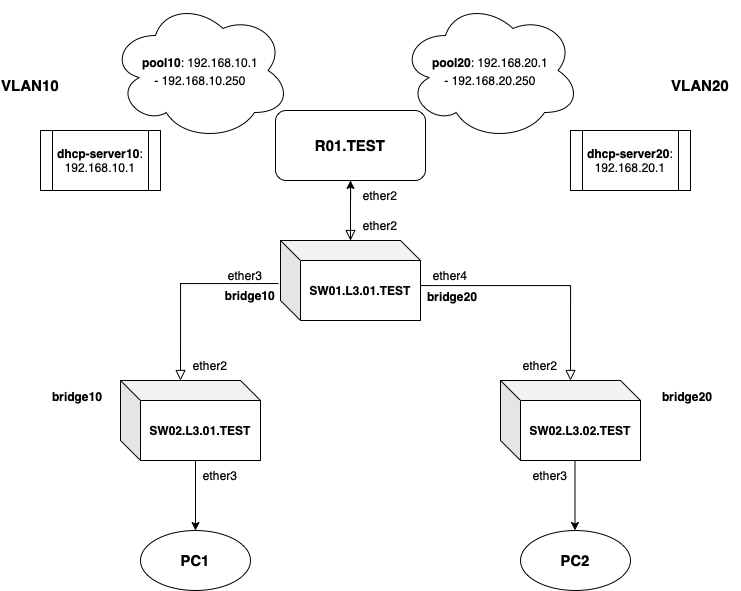

The diagram above was exported from draw.io. Its source (the exported page's mxGraphModel, read from the mxfile embedded in the PNG):
<mxGraphModel dx="1107" dy="1926" grid="1" gridSize="10" guides="1" tooltips="1" connect="1" arrows="1" fold="1" page="1" pageScale="1" pageWidth="827" pageHeight="1169" math="0" shadow="0">
  <root>
    <mxCell id="WIyWlLk6GJQsqaUBKTNV-0" />
    <mxCell id="WIyWlLk6GJQsqaUBKTNV-1" parent="WIyWlLk6GJQsqaUBKTNV-0" />
    <mxCell id="WIyWlLk6GJQsqaUBKTNV-2" value="" style="rounded=0;html=1;jettySize=auto;orthogonalLoop=1;fontSize=11;endArrow=block;endFill=0;endSize=8;strokeWidth=1;shadow=0;labelBackgroundColor=none;edgeStyle=orthogonalEdgeStyle;startArrow=none;" parent="WIyWlLk6GJQsqaUBKTNV-1" edge="1">
      <mxGeometry relative="1" as="geometry">
        <mxPoint x="390" y="180" as="sourcePoint" />
        <mxPoint x="390" y="190" as="targetPoint" />
      </mxGeometry>
    </mxCell>
    <mxCell id="WIyWlLk6GJQsqaUBKTNV-3" value="&lt;b&gt;&lt;font style=&quot;font-size: 15px;&quot;&gt;R01.TEST&lt;/font&gt;&lt;/b&gt;" style="rounded=1;whiteSpace=wrap;html=1;fontSize=12;glass=0;strokeWidth=1;shadow=0;" parent="WIyWlLk6GJQsqaUBKTNV-1" vertex="1">
      <mxGeometry x="315" y="60" width="150" height="70" as="geometry" />
    </mxCell>
    <mxCell id="WIyWlLk6GJQsqaUBKTNV-4" value="" style="rounded=0;html=1;jettySize=auto;orthogonalLoop=1;fontSize=11;endArrow=block;endFill=0;endSize=8;strokeWidth=1;shadow=0;labelBackgroundColor=none;edgeStyle=orthogonalEdgeStyle;exitX=-0.014;exitY=0.538;exitDx=0;exitDy=0;exitPerimeter=0;" parent="WIyWlLk6GJQsqaUBKTNV-1" source="i0VOvoDnCuBjss3TOAv_-5" edge="1">
      <mxGeometry y="20" relative="1" as="geometry">
        <mxPoint as="offset" />
        <mxPoint x="310" y="235" as="sourcePoint" />
        <mxPoint x="220" y="330" as="targetPoint" />
        <Array as="points">
          <mxPoint x="220" y="233" />
        </Array>
      </mxGeometry>
    </mxCell>
    <mxCell id="WIyWlLk6GJQsqaUBKTNV-5" value="" style="edgeStyle=orthogonalEdgeStyle;rounded=0;html=1;jettySize=auto;orthogonalLoop=1;fontSize=11;endArrow=block;endFill=0;endSize=8;strokeWidth=1;shadow=0;labelBackgroundColor=none;exitX=0;exitY=0;exitDx=140;exitDy=50;exitPerimeter=0;" parent="WIyWlLk6GJQsqaUBKTNV-1" source="i0VOvoDnCuBjss3TOAv_-5" edge="1">
      <mxGeometry y="10" relative="1" as="geometry">
        <mxPoint as="offset" />
        <mxPoint x="470" y="235" as="sourcePoint" />
        <mxPoint x="610" y="330" as="targetPoint" />
        <Array as="points">
          <mxPoint x="460" y="235" />
          <mxPoint x="610" y="235" />
        </Array>
      </mxGeometry>
    </mxCell>
    <mxCell id="i0VOvoDnCuBjss3TOAv_-1" value="&lt;b&gt;SW02.L3.01.TEST&lt;/b&gt;" style="shape=cube;whiteSpace=wrap;html=1;boundedLbl=1;backgroundOutline=1;darkOpacity=0.05;darkOpacity2=0.1;" vertex="1" parent="WIyWlLk6GJQsqaUBKTNV-1">
      <mxGeometry x="160" y="330" width="140" height="80" as="geometry" />
    </mxCell>
    <mxCell id="i0VOvoDnCuBjss3TOAv_-3" value="&lt;b&gt;SW02.L3.02.TEST&lt;/b&gt;" style="shape=cube;whiteSpace=wrap;html=1;boundedLbl=1;backgroundOutline=1;darkOpacity=0.05;darkOpacity2=0.1;" vertex="1" parent="WIyWlLk6GJQsqaUBKTNV-1">
      <mxGeometry x="540" y="330" width="140" height="80" as="geometry" />
    </mxCell>
    <mxCell id="i0VOvoDnCuBjss3TOAv_-17" value="" style="edgeStyle=orthogonalEdgeStyle;rounded=0;orthogonalLoop=1;jettySize=auto;html=1;fontSize=12;" edge="1" parent="WIyWlLk6GJQsqaUBKTNV-1" source="i0VOvoDnCuBjss3TOAv_-5" target="WIyWlLk6GJQsqaUBKTNV-3">
      <mxGeometry relative="1" as="geometry" />
    </mxCell>
    <mxCell id="i0VOvoDnCuBjss3TOAv_-5" value="&lt;b&gt;SW01.L3.01.TEST&lt;/b&gt;" style="shape=cube;whiteSpace=wrap;html=1;boundedLbl=1;backgroundOutline=1;darkOpacity=0.05;darkOpacity2=0.1;" vertex="1" parent="WIyWlLk6GJQsqaUBKTNV-1">
      <mxGeometry x="320" y="190" width="140" height="80" as="geometry" />
    </mxCell>
    <mxCell id="i0VOvoDnCuBjss3TOAv_-11" value="&lt;font style=&quot;font-size: 12px;&quot;&gt;&lt;b&gt;pool10&lt;/b&gt;: 192.168.10.1 &lt;br&gt;- 192.168.10.250&lt;/font&gt;" style="ellipse;shape=cloud;whiteSpace=wrap;html=1;fontSize=15;" vertex="1" parent="WIyWlLk6GJQsqaUBKTNV-1">
      <mxGeometry x="150" y="-50" width="180" height="140" as="geometry" />
    </mxCell>
    <mxCell id="i0VOvoDnCuBjss3TOAv_-12" value="&lt;font style=&quot;font-size: 12px;&quot;&gt;&lt;b&gt;pool20&lt;/b&gt;: 192.168.20.1 &lt;br&gt;- 192.168.20.250&lt;/font&gt;" style="ellipse;shape=cloud;whiteSpace=wrap;html=1;fontSize=15;" vertex="1" parent="WIyWlLk6GJQsqaUBKTNV-1">
      <mxGeometry x="440" y="-50" width="180" height="140" as="geometry" />
    </mxCell>
    <mxCell id="i0VOvoDnCuBjss3TOAv_-13" value="&lt;b&gt;dhcp-server10&lt;/b&gt;:&lt;br&gt;192.168.10.1" style="shape=process;whiteSpace=wrap;html=1;backgroundOutline=1;fontSize=12;" vertex="1" parent="WIyWlLk6GJQsqaUBKTNV-1">
      <mxGeometry x="80" y="80" width="120" height="60" as="geometry" />
    </mxCell>
    <mxCell id="i0VOvoDnCuBjss3TOAv_-14" value="&lt;b&gt;dhcp-server20&lt;/b&gt;:&lt;br&gt;192.168.20.1" style="shape=process;whiteSpace=wrap;html=1;backgroundOutline=1;fontSize=12;" vertex="1" parent="WIyWlLk6GJQsqaUBKTNV-1">
      <mxGeometry x="610" y="80" width="120" height="60" as="geometry" />
    </mxCell>
    <mxCell id="i0VOvoDnCuBjss3TOAv_-16" value="" style="rounded=0;html=1;jettySize=auto;orthogonalLoop=1;fontSize=11;endArrow=none;endFill=0;endSize=8;strokeWidth=1;shadow=0;labelBackgroundColor=none;edgeStyle=orthogonalEdgeStyle;" edge="1" parent="WIyWlLk6GJQsqaUBKTNV-1" source="WIyWlLk6GJQsqaUBKTNV-3">
      <mxGeometry relative="1" as="geometry">
        <mxPoint x="390" y="130" as="sourcePoint" />
        <mxPoint x="390" y="150" as="targetPoint" />
      </mxGeometry>
    </mxCell>
    <mxCell id="i0VOvoDnCuBjss3TOAv_-18" value="ether2" style="text;html=1;strokeColor=none;fillColor=none;align=center;verticalAlign=middle;whiteSpace=wrap;rounded=0;fontSize=12;" vertex="1" parent="WIyWlLk6GJQsqaUBKTNV-1">
      <mxGeometry x="390" y="130" width="60" height="30" as="geometry" />
    </mxCell>
    <mxCell id="i0VOvoDnCuBjss3TOAv_-19" value="ether2" style="text;html=1;strokeColor=none;fillColor=none;align=center;verticalAlign=middle;whiteSpace=wrap;rounded=0;fontSize=12;" vertex="1" parent="WIyWlLk6GJQsqaUBKTNV-1">
      <mxGeometry x="390" y="160" width="60" height="30" as="geometry" />
    </mxCell>
    <mxCell id="i0VOvoDnCuBjss3TOAv_-20" value="ether3" style="text;html=1;strokeColor=none;fillColor=none;align=center;verticalAlign=middle;whiteSpace=wrap;rounded=0;fontSize=12;" vertex="1" parent="WIyWlLk6GJQsqaUBKTNV-1">
      <mxGeometry x="255" y="210" width="60" height="30" as="geometry" />
    </mxCell>
    <mxCell id="i0VOvoDnCuBjss3TOAv_-21" value="ether2" style="text;html=1;strokeColor=none;fillColor=none;align=center;verticalAlign=middle;whiteSpace=wrap;rounded=0;fontSize=12;" vertex="1" parent="WIyWlLk6GJQsqaUBKTNV-1">
      <mxGeometry x="220" y="300" width="60" height="30" as="geometry" />
    </mxCell>
    <mxCell id="i0VOvoDnCuBjss3TOAv_-22" value="ether4" style="text;html=1;strokeColor=none;fillColor=none;align=center;verticalAlign=middle;whiteSpace=wrap;rounded=0;fontSize=12;" vertex="1" parent="WIyWlLk6GJQsqaUBKTNV-1">
      <mxGeometry x="460" y="210" width="60" height="30" as="geometry" />
    </mxCell>
    <mxCell id="i0VOvoDnCuBjss3TOAv_-23" value="ether2" style="text;html=1;strokeColor=none;fillColor=none;align=center;verticalAlign=middle;whiteSpace=wrap;rounded=0;fontSize=12;" vertex="1" parent="WIyWlLk6GJQsqaUBKTNV-1">
      <mxGeometry x="550" y="300" width="60" height="30" as="geometry" />
    </mxCell>
    <mxCell id="i0VOvoDnCuBjss3TOAv_-24" value="&lt;b&gt;&lt;font style=&quot;font-size: 15px;&quot;&gt;VLAN10&lt;/font&gt;&lt;/b&gt;" style="text;html=1;strokeColor=none;fillColor=none;align=center;verticalAlign=middle;whiteSpace=wrap;rounded=0;fontSize=12;" vertex="1" parent="WIyWlLk6GJQsqaUBKTNV-1">
      <mxGeometry x="40" y="20" width="60" height="30" as="geometry" />
    </mxCell>
    <mxCell id="i0VOvoDnCuBjss3TOAv_-25" value="&lt;b&gt;&lt;font style=&quot;font-size: 15px;&quot;&gt;VLAN20&lt;/font&gt;&lt;/b&gt;" style="text;html=1;strokeColor=none;fillColor=none;align=center;verticalAlign=middle;whiteSpace=wrap;rounded=0;fontSize=12;" vertex="1" parent="WIyWlLk6GJQsqaUBKTNV-1">
      <mxGeometry x="710" y="20" width="60" height="30" as="geometry" />
    </mxCell>
    <mxCell id="i0VOvoDnCuBjss3TOAv_-27" value="&lt;b&gt;PC1&lt;/b&gt;" style="ellipse;whiteSpace=wrap;html=1;fontSize=15;" vertex="1" parent="WIyWlLk6GJQsqaUBKTNV-1">
      <mxGeometry x="180" y="480" width="110" height="60" as="geometry" />
    </mxCell>
    <mxCell id="i0VOvoDnCuBjss3TOAv_-28" value="&lt;b&gt;PC2&lt;/b&gt;" style="ellipse;whiteSpace=wrap;html=1;fontSize=15;" vertex="1" parent="WIyWlLk6GJQsqaUBKTNV-1">
      <mxGeometry x="560" y="480" width="110" height="60" as="geometry" />
    </mxCell>
    <mxCell id="i0VOvoDnCuBjss3TOAv_-29" value="" style="endArrow=classic;html=1;rounded=0;fontSize=15;entryX=0.5;entryY=0;entryDx=0;entryDy=0;" edge="1" parent="WIyWlLk6GJQsqaUBKTNV-1" target="i0VOvoDnCuBjss3TOAv_-27">
      <mxGeometry width="50" height="50" relative="1" as="geometry">
        <mxPoint x="235" y="410" as="sourcePoint" />
        <mxPoint x="239.5" y="470" as="targetPoint" />
      </mxGeometry>
    </mxCell>
    <mxCell id="i0VOvoDnCuBjss3TOAv_-30" value="" style="endArrow=classic;html=1;rounded=0;fontSize=15;entryX=0.5;entryY=0;entryDx=0;entryDy=0;" edge="1" parent="WIyWlLk6GJQsqaUBKTNV-1">
      <mxGeometry width="50" height="50" relative="1" as="geometry">
        <mxPoint x="614.5" y="410" as="sourcePoint" />
        <mxPoint x="614.5" y="480" as="targetPoint" />
      </mxGeometry>
    </mxCell>
    <mxCell id="i0VOvoDnCuBjss3TOAv_-31" value="&lt;b&gt;bridge10&lt;/b&gt;" style="text;html=1;strokeColor=none;fillColor=none;align=center;verticalAlign=middle;whiteSpace=wrap;rounded=0;fontSize=12;" vertex="1" parent="WIyWlLk6GJQsqaUBKTNV-1">
      <mxGeometry x="260" y="230" width="60" height="30" as="geometry" />
    </mxCell>
    <mxCell id="i0VOvoDnCuBjss3TOAv_-32" value="&lt;b style=&quot;caret-color: rgb(0, 0, 0); color: rgb(0, 0, 0); font-family: Helvetica; font-size: 12px; font-style: normal; font-variant-caps: normal; letter-spacing: normal; text-align: center; text-indent: 0px; text-transform: none; word-spacing: 0px; -webkit-text-stroke-width: 0px; text-decoration: none;&quot;&gt;bridge20&lt;/b&gt;" style="text;whiteSpace=wrap;html=1;fontSize=15;" vertex="1" parent="WIyWlLk6GJQsqaUBKTNV-1">
      <mxGeometry x="465" y="230" width="80" height="40" as="geometry" />
    </mxCell>
    <mxCell id="i0VOvoDnCuBjss3TOAv_-33" value="&lt;b style=&quot;caret-color: rgb(0, 0, 0); color: rgb(0, 0, 0); font-family: Helvetica; font-size: 12px; font-style: normal; font-variant-caps: normal; letter-spacing: normal; text-align: center; text-indent: 0px; text-transform: none; word-spacing: 0px; -webkit-text-stroke-width: 0px; text-decoration: none;&quot;&gt;bridge10&lt;/b&gt;" style="text;whiteSpace=wrap;html=1;fontSize=15;" vertex="1" parent="WIyWlLk6GJQsqaUBKTNV-1">
      <mxGeometry x="90" y="330" width="80" height="40" as="geometry" />
    </mxCell>
    <mxCell id="i0VOvoDnCuBjss3TOAv_-34" value="&lt;b style=&quot;caret-color: rgb(0, 0, 0); color: rgb(0, 0, 0); font-family: Helvetica; font-size: 12px; font-style: normal; font-variant-caps: normal; letter-spacing: normal; text-align: center; text-indent: 0px; text-transform: none; word-spacing: 0px; -webkit-text-stroke-width: 0px; text-decoration: none;&quot;&gt;bridge20&lt;/b&gt;" style="text;whiteSpace=wrap;html=1;fontSize=15;" vertex="1" parent="WIyWlLk6GJQsqaUBKTNV-1">
      <mxGeometry x="700" y="330" width="80" height="40" as="geometry" />
    </mxCell>
    <mxCell id="i0VOvoDnCuBjss3TOAv_-35" value="ether3" style="text;html=1;strokeColor=none;fillColor=none;align=center;verticalAlign=middle;whiteSpace=wrap;rounded=0;fontSize=12;" vertex="1" parent="WIyWlLk6GJQsqaUBKTNV-1">
      <mxGeometry x="230" y="410" width="60" height="30" as="geometry" />
    </mxCell>
    <mxCell id="i0VOvoDnCuBjss3TOAv_-36" value="ether3" style="text;html=1;strokeColor=none;fillColor=none;align=center;verticalAlign=middle;whiteSpace=wrap;rounded=0;fontSize=12;" vertex="1" parent="WIyWlLk6GJQsqaUBKTNV-1">
      <mxGeometry x="560" y="410" width="60" height="30" as="geometry" />
    </mxCell>
  </root>
</mxGraphModel>